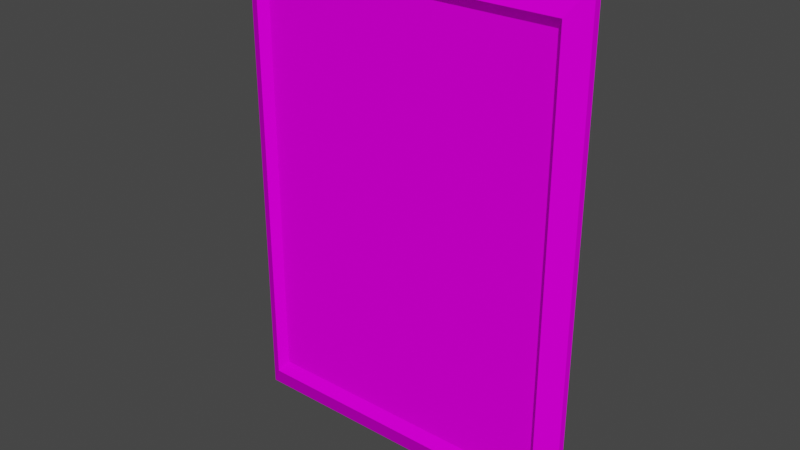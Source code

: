 # Source: Paint.3.blend  (saved by Blender 4.1.23; exported with 4.5.12 LTS)
import bpy
from mathutils import Matrix  # noqa: F401  (used for matrix-valued properties, if any)

bpy.ops.wm.read_factory_settings(use_empty=True)
scene = bpy.context.scene
scene.name = 'Scene'

# ---- collections
col_collection = bpy.data.collections.new('Collection'); scene.collection.children.link(col_collection)

# ---- images (referenced by path relative to the original .blend; pixels are not part of the script)
import os
ASSET_DIR = os.environ.get("B2B_ASSET_DIR", "")  # directory of the original .blend (textures are referenced by path, not embedded)
HERE = os.path.dirname(os.path.abspath(__file__))  # packed textures are extracted next to this script under _unpacked/

def load_image(name, relpath, width, height, colorspace="sRGB"):
    """Load a texture the original file referenced (path relative to the .blend, or extracted next to this script)."""
    p = next((c for c in (os.path.join(HERE, relpath), os.path.join(ASSET_DIR, relpath)) if relpath and os.path.exists(c)), "")
    if p:
        img = bpy.data.images.load(p, check_existing=True)
        img.name = name
    else:  # same state as the original file: an image datablock whose file is absent (Cycles renders it pink)
        img = bpy.data.images.new(name, width, height)
        img.source = "FILE"
        img.filepath = "//" + (relpath or name)
    img.colorspace_settings.name = colorspace
    return img
img_painting_alb_png = load_image('Painting_ALB.png', 'Painting_ALB.png', 1024, 1024, 'sRGB')

# ---- materials (node trees are filled in below, after node groups)
mat_material_001 = bpy.data.materials.new('Material.001')
mat_material_001.use_transparent_shadow = False

# ---- material node trees
mat_material_001.use_nodes = True; mat_material_001.node_tree.nodes.clear()
_N = mat_material_001.node_tree.nodes; _L = mat_material_001.node_tree.links
n0 = _N.new('ShaderNodeBsdfPrincipled'); n0.name = 'Principled BSDF'; n0.location = (10, 300)
n0.distribution = 'GGX'
n0.subsurface_method = 'BURLEY'
n0.inputs[3].default_value = 1.45
n0.inputs[13].default_value = 0.0
n0.inputs[27].default_value = (0.0, 0.0, 0.0, 1.0)
n0.inputs[28].default_value = 1.0
n1 = _N.new('ShaderNodeOutputMaterial'); n1.name = 'Material Output'; n1.location = (300, 300)
n2 = _N.new('ShaderNodeTexImage'); n2.name = 'Image Texture'; n2.location = (-280, 280)
n2.image = img_painting_alb_png
_L.new(n0.outputs[0], n1.inputs[0])
_L.new(n2.outputs[0], n0.inputs[0])
n1.is_active_output = True

# ---- world
world_world = bpy.data.worlds.new('World'); scene.world = world_world
world_world.use_nodes = True; world_world.node_tree.nodes.clear()
_N = world_world.node_tree.nodes; _L = world_world.node_tree.links
n0 = _N.new('ShaderNodeOutputWorld'); n0.name = 'World Output'; n0.location = (300, 300)
n1 = _N.new('ShaderNodeBackground'); n1.name = 'Background'; n1.location = (10, 300)
n1.inputs[0].default_value = (0.05088, 0.05088, 0.05088, 1.0)
_L.new(n1.outputs[0], n0.inputs[0])
n0.is_active_output = True
world_world.color = (0.05088, 0.05088, 0.05088)
world_world.use_sun_shadow = False
world_world.sun_shadow_jitter_overblur = 0.0

# ---- meshes
me_plane_004 = bpy.data.meshes.new('Plane.004')
me_plane_004.from_pydata([(-2.066, -1.483, 0.1056), (2.066, -1.483, 0.1056), (-2.066, 1.483, 0.1056), (2.066, 1.483, 0.1056), (-2.17, -1.557, 0.1856), (2.17, -1.557, 0.1856), (-2.17, 1.557, 0.1856), (2.17, 1.557, 0.1856), (-2.43, -1.744, 0.06859), (2.43, -1.744, 0.06859), (-2.43, 1.744, 0.06859), (2.43, 1.744, 0.06859), (-2.43, 1.744, -0.001687), (-2.43, -1.744, -0.001687), (2.43, -1.744, -0.001687), (2.43, 1.744, -0.001687), (-2.114, 1.517, -0.001687), (-2.114, -1.517, -0.001687), (2.114, -1.517, -0.001687), (2.114, 1.517, -0.001687), (-2.114, 1.517, 0.03091), (-2.114, -1.517, 0.03091), (2.114, -1.517, 0.03091), (2.114, 1.517, 0.03091)], [], [(0, 1, 3, 2), (1, 5, 7, 3), (2, 6, 4, 0), (3, 7, 6, 2), (0, 4, 5, 1), (7, 11, 10, 6), (4, 8, 9, 5), (5, 9, 11, 7), (6, 10, 8, 4), (9, 8, 13, 14), (8, 10, 12, 13), (15, 14, 18, 19), (11, 9, 14, 15), (10, 11, 15, 12), (19, 18, 22, 23), (18, 17, 21, 22), (13, 12, 16, 17), (12, 15, 19, 16), (14, 13, 17, 18), (17, 16, 20, 21), (20, 23, 22, 21), (16, 19, 23, 20)])
_uv = me_plane_004.uv_layers.new(name='UVMap')
_uv.uv.foreach_set('vector', [0.6593, 0.002027, 0.9955, 0.002027, 0.9955, 0.2433, 0.6593, 0.2433, 0.9685, 0.9612, 0.9748, 0.9701, 0.7077, 0.9701, 0.714, 0.9612, 0.7117, 0.9786, 0.7053, 0.9697, 0.9725, 0.9697, 0.9661, 0.9786, 0.6133, 0.9559, 0.6222, 0.9627, 0.2499, 0.9627, 0.2588, 0.9559, 0.3551, 0.9665, 0.347, 0.9591, 0.7193, 0.9591, 0.7097, 0.9665, 0.6222, 0.9627, 0.6446, 0.9787, 0.2276, 0.9787, 0.2499, 0.9627, 0.347, 0.9591, 0.3254, 0.9425, 0.7424, 0.9425, 0.7193, 0.9591, 0.9748, 0.9701, 0.9909, 0.9924, 0.6916, 0.9924, 0.7077, 0.9701, 0.7053, 0.9697, 0.6893, 0.9474, 0.9885, 0.9474, 0.9725, 0.9697, 0.3502, 0.2181, 0.3502, 0.01905, 0.3531, 0.01905, 0.3531, 0.2181, 0.616, 0.006422, 0.4732, 0.006422, 0.4732, 0.003544, 0.616, 0.003544, 0.6431, 0.0117, 0.6431, 0.2224, 0.624, 0.2087, 0.624, 0.02539, 0.616, 0.0093, 0.4732, 0.0093, 0.4732, 0.006422, 0.616, 0.006422, 0.3473, 0.2181, 0.3473, 0.01905, 0.3502, 0.01905, 0.3502, 0.2181, 0.4648, 0.002036, 0.5891, 0.002036, 0.5891, 0.003371, 0.4648, 0.003371, 0.353, 0.02448, 0.353, 0.1976, 0.3516, 0.1976, 0.3516, 0.02448, 0.3496, 0.2224, 0.3496, 0.0117, 0.3686, 0.02539, 0.3686, 0.2087, 0.3496, 0.0117, 0.6431, 0.0117, 0.624, 0.02539, 0.3686, 0.02539, 0.6431, 0.2224, 0.3496, 0.2224, 0.3686, 0.2087, 0.624, 0.2087, 0.4408, 0.006646, 0.5651, 0.006646, 0.5651, 0.007981, 0.4408, 0.007981, 0.3759, 0.03428, 0.6143, 0.03428, 0.6143, 0.2042, 0.3759, 0.2042, 0.579, 0.002233, 0.4058, 0.002233, 0.4058, 0.000898, 0.579, 0.000898])
me_plane_004.materials.append(mat_material_001)
me_plane_004.use_remesh_fix_poles = True
me_plane_004.use_remesh_preserve_attributes = False
me_plane_004.use_mirror_vertex_groups = False
me_plane_004.update()

# ---- objects
ob_plane_003 = bpy.data.objects.new('Plane.003', me_plane_004)

# ---- transforms, parenting, visibility, modifiers, constraints
ob_plane_003.location = (-0.00254, 0.04104, 0.01271)
ob_plane_003.rotation_euler = (1.571, -1.571, 0.0)
ob_plane_003.lineart.crease_threshold = 0.0

# ---- collection membership
col_collection.objects.link(ob_plane_003)

# ---- scene / render settings (as saved in the file)
scene.frame_start = 1; scene.frame_end = 250; scene.frame_set(1)
scene.render.engine = 'BLENDER_EEVEE_NEXT'
scene.cycles.use_denoising = False
scene.cycles.samples = 128
scene.cycles.sampling_pattern = 'TABULATED_SOBOL'
scene.cycles.use_adaptive_sampling = False
scene.cycles.use_light_tree = False
scene.eevee.ray_tracing_options.trace_max_roughness = 0.0
scene.view_settings.view_transform = 'Filmic'
bpy.context.view_layer.update()

# ---- added for rendering (the .blend has no active camera and no usable light): camera, sun
cam_auto = bpy.data.cameras.new('AutoCamera')
cam_auto.lens = 50.0
cam_auto.sensor_width = 36.0
cam_auto.clip_end = 1000.0
ob_auto_camera = bpy.data.objects.new('AutoCamera', cam_auto)
scene.collection.objects.link(ob_auto_camera)
ob_auto_camera.location = (5.53524, -6.69625, 4.44293)
ob_auto_camera.rotation_euler = (1.09748, -7.21219e-08, 0.694738)
scene.camera = ob_auto_camera
light_auto_sun = bpy.data.lights.new('AutoSun', 'SUN')
light_auto_sun.energy = 3.0
light_auto_sun.angle = 0.0523599
ob_auto_sun = bpy.data.objects.new('AutoSun', light_auto_sun)
scene.collection.objects.link(ob_auto_sun)
ob_auto_sun.rotation_euler = (0.872665, 0.174533, 0.523599)
bpy.context.view_layer.update()
